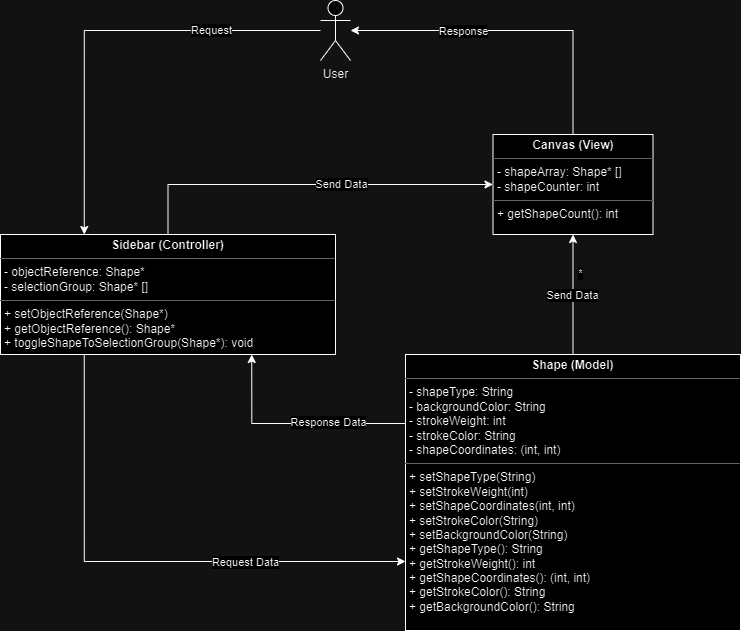

The diagram above was exported from draw.io. Its source (the exported page's mxGraphModel, read from the mxfile embedded in the PNG):
<mxGraphModel dx="2259" dy="1298" grid="1" gridSize="10" guides="1" tooltips="1" connect="1" arrows="1" fold="1" page="1" pageScale="1" pageWidth="827" pageHeight="1169" math="0" shadow="0">
  <root>
    <mxCell id="WIyWlLk6GJQsqaUBKTNV-0" />
    <mxCell id="WIyWlLk6GJQsqaUBKTNV-1" parent="WIyWlLk6GJQsqaUBKTNV-0" />
    <mxCell id="G1cYU_ZG29ZDEH0JM6YX-7" style="edgeStyle=orthogonalEdgeStyle;rounded=0;orthogonalLoop=1;jettySize=auto;html=1;exitX=0.5;exitY=0;exitDx=0;exitDy=0;" parent="WIyWlLk6GJQsqaUBKTNV-1" source="G1cYU_ZG29ZDEH0JM6YX-5" target="G1cYU_ZG29ZDEH0JM6YX-4" edge="1">
      <mxGeometry relative="1" as="geometry" />
    </mxCell>
    <mxCell id="G1cYU_ZG29ZDEH0JM6YX-8" value="*" style="edgeLabel;html=1;align=center;verticalAlign=middle;resizable=0;points=[];" parent="G1cYU_ZG29ZDEH0JM6YX-7" vertex="1" connectable="0">
      <mxGeometry x="0.5139" y="-2" relative="1" as="geometry">
        <mxPoint x="5" y="9" as="offset" />
      </mxGeometry>
    </mxCell>
    <mxCell id="G1cYU_ZG29ZDEH0JM6YX-27" value="Send Data" style="edgeLabel;html=1;align=center;verticalAlign=middle;resizable=0;points=[];" parent="G1cYU_ZG29ZDEH0JM6YX-7" vertex="1" connectable="0">
      <mxGeometry x="-0.0046" y="1" relative="1" as="geometry">
        <mxPoint as="offset" />
      </mxGeometry>
    </mxCell>
    <mxCell id="G1cYU_ZG29ZDEH0JM6YX-4" value="&lt;p style=&quot;margin:0px;margin-top:4px;text-align:center;&quot;&gt;&lt;b&gt;Canvas (View)&lt;/b&gt;&lt;/p&gt;&lt;hr size=&quot;1&quot;&gt;&lt;p style=&quot;margin:0px;margin-left:4px;&quot;&gt;- shapeArray: Shape* []&lt;/p&gt;&lt;p style=&quot;margin:0px;margin-left:4px;&quot;&gt;- shapeCounter: int&lt;/p&gt;&lt;hr size=&quot;1&quot;&gt;&lt;p style=&quot;margin:0px;margin-left:4px;&quot;&gt;+ getShapeCount(): int&lt;/p&gt;" style="verticalAlign=top;align=left;overflow=fill;fontSize=12;fontFamily=Helvetica;html=1;whiteSpace=wrap;" parent="WIyWlLk6GJQsqaUBKTNV-1" vertex="1">
      <mxGeometry x="472.5" y="184" width="160" height="100" as="geometry" />
    </mxCell>
    <mxCell id="G1cYU_ZG29ZDEH0JM6YX-22" style="edgeStyle=orthogonalEdgeStyle;rounded=0;orthogonalLoop=1;jettySize=auto;html=1;exitX=0;exitY=0.25;exitDx=0;exitDy=0;entryX=0.75;entryY=1;entryDx=0;entryDy=0;" parent="WIyWlLk6GJQsqaUBKTNV-1" source="G1cYU_ZG29ZDEH0JM6YX-5" target="G1cYU_ZG29ZDEH0JM6YX-6" edge="1">
      <mxGeometry relative="1" as="geometry" />
    </mxCell>
    <mxCell id="G1cYU_ZG29ZDEH0JM6YX-25" value="Response Data" style="edgeLabel;html=1;align=center;verticalAlign=middle;resizable=0;points=[];" parent="G1cYU_ZG29ZDEH0JM6YX-22" vertex="1" connectable="0">
      <mxGeometry x="-0.3031" y="-2" relative="1" as="geometry">
        <mxPoint as="offset" />
      </mxGeometry>
    </mxCell>
    <mxCell id="G1cYU_ZG29ZDEH0JM6YX-5" value="&lt;p style=&quot;margin:0px;margin-top:4px;text-align:center;&quot;&gt;&lt;b&gt;Shape (Model)&lt;/b&gt;&lt;/p&gt;&lt;hr size=&quot;1&quot;&gt;&lt;p style=&quot;margin:0px;margin-left:4px;&quot;&gt;- shapeType: String&lt;/p&gt;&lt;p style=&quot;margin:0px;margin-left:4px;&quot;&gt;- backgroundColor: String&lt;/p&gt;&lt;p style=&quot;margin:0px;margin-left:4px;&quot;&gt;- strokeWeight: int&lt;/p&gt;&lt;p style=&quot;margin:0px;margin-left:4px;&quot;&gt;- strokeColor: String&lt;/p&gt;&lt;p style=&quot;margin:0px;margin-left:4px;&quot;&gt;- shapeCoordinates: (int, int)&lt;/p&gt;&lt;hr size=&quot;1&quot;&gt;&lt;p style=&quot;margin:0px;margin-left:4px;&quot;&gt;+ setShapeType(String)&lt;/p&gt;&lt;p style=&quot;margin:0px;margin-left:4px;&quot;&gt;+ setStrokeWeight(int)&lt;/p&gt;&lt;p style=&quot;margin:0px;margin-left:4px;&quot;&gt;+ setShapeCoordinates(int, int)&lt;/p&gt;&lt;p style=&quot;margin:0px;margin-left:4px;&quot;&gt;+ setStrokeColor(String)&lt;/p&gt;&lt;p style=&quot;margin:0px;margin-left:4px;&quot;&gt;+ setBackgroundColor(String)&lt;/p&gt;&lt;p style=&quot;border-color: var(--border-color); margin: 0px 0px 0px 4px;&quot;&gt;+ getShapeType(): String&lt;/p&gt;&lt;p style=&quot;border-color: var(--border-color); margin: 0px 0px 0px 4px;&quot;&gt;+ getStrokeWeight(): int&lt;/p&gt;&lt;p style=&quot;border-color: var(--border-color); margin: 0px 0px 0px 4px;&quot;&gt;+ getShapeCoordinates(): (int, int)&lt;/p&gt;&lt;p style=&quot;border-color: var(--border-color); margin: 0px 0px 0px 4px;&quot;&gt;+ getStrokeColor(): String&lt;/p&gt;&lt;p style=&quot;border-color: var(--border-color); margin: 0px 0px 0px 4px;&quot;&gt;+ getBackgroundColor(): String&lt;/p&gt;" style="verticalAlign=top;align=left;overflow=fill;fontSize=12;fontFamily=Helvetica;html=1;whiteSpace=wrap;" parent="WIyWlLk6GJQsqaUBKTNV-1" vertex="1">
      <mxGeometry x="385" y="404" width="335" height="276" as="geometry" />
    </mxCell>
    <mxCell id="G1cYU_ZG29ZDEH0JM6YX-10" style="edgeStyle=orthogonalEdgeStyle;rounded=0;orthogonalLoop=1;jettySize=auto;html=1;entryX=0;entryY=0.5;entryDx=0;entryDy=0;exitX=0.5;exitY=0;exitDx=0;exitDy=0;" parent="WIyWlLk6GJQsqaUBKTNV-1" source="G1cYU_ZG29ZDEH0JM6YX-6" target="G1cYU_ZG29ZDEH0JM6YX-4" edge="1">
      <mxGeometry relative="1" as="geometry" />
    </mxCell>
    <mxCell id="G1cYU_ZG29ZDEH0JM6YX-20" value="Send Data" style="edgeLabel;html=1;align=center;verticalAlign=middle;resizable=0;points=[];" parent="G1cYU_ZG29ZDEH0JM6YX-10" vertex="1" connectable="0">
      <mxGeometry x="0.0657" y="1" relative="1" as="geometry">
        <mxPoint x="23" as="offset" />
      </mxGeometry>
    </mxCell>
    <mxCell id="G1cYU_ZG29ZDEH0JM6YX-21" style="edgeStyle=orthogonalEdgeStyle;rounded=0;orthogonalLoop=1;jettySize=auto;html=1;exitX=0.25;exitY=1;exitDx=0;exitDy=0;entryX=0;entryY=0.75;entryDx=0;entryDy=0;" parent="WIyWlLk6GJQsqaUBKTNV-1" source="G1cYU_ZG29ZDEH0JM6YX-6" target="G1cYU_ZG29ZDEH0JM6YX-5" edge="1">
      <mxGeometry relative="1" as="geometry" />
    </mxCell>
    <mxCell id="G1cYU_ZG29ZDEH0JM6YX-24" value="Request Data" style="edgeLabel;html=1;align=center;verticalAlign=middle;resizable=0;points=[];" parent="G1cYU_ZG29ZDEH0JM6YX-21" vertex="1" connectable="0">
      <mxGeometry x="0.3941" relative="1" as="geometry">
        <mxPoint as="offset" />
      </mxGeometry>
    </mxCell>
    <mxCell id="G1cYU_ZG29ZDEH0JM6YX-6" value="&lt;p style=&quot;margin:0px;margin-top:4px;text-align:center;&quot;&gt;&lt;b&gt;Sidebar (Controller)&lt;/b&gt;&lt;/p&gt;&lt;hr size=&quot;1&quot;&gt;&lt;p style=&quot;margin:0px;margin-left:4px;&quot;&gt;- objectReference: Shape*&lt;/p&gt;&lt;p style=&quot;margin:0px;margin-left:4px;&quot;&gt;- selectionGroup: Shape* []&lt;/p&gt;&lt;hr size=&quot;1&quot;&gt;&lt;p style=&quot;margin:0px;margin-left:4px;&quot;&gt;+ setObjectReference(Shape*)&lt;/p&gt;&lt;p style=&quot;margin:0px;margin-left:4px;&quot;&gt;+ getObjectReference(): Shape*&lt;/p&gt;&lt;p style=&quot;margin:0px;margin-left:4px;&quot;&gt;+ toggleShapeToSelectionGroup(Shape*): void&lt;/p&gt;" style="verticalAlign=top;align=left;overflow=fill;fontSize=12;fontFamily=Helvetica;html=1;whiteSpace=wrap;" parent="WIyWlLk6GJQsqaUBKTNV-1" vertex="1">
      <mxGeometry x="-20" y="284" width="335" height="120" as="geometry" />
    </mxCell>
    <mxCell id="G1cYU_ZG29ZDEH0JM6YX-16" style="edgeStyle=orthogonalEdgeStyle;rounded=0;orthogonalLoop=1;jettySize=auto;html=1;entryX=0.25;entryY=0;entryDx=0;entryDy=0;" parent="WIyWlLk6GJQsqaUBKTNV-1" source="G1cYU_ZG29ZDEH0JM6YX-15" target="G1cYU_ZG29ZDEH0JM6YX-6" edge="1">
      <mxGeometry relative="1" as="geometry">
        <Array as="points">
          <mxPoint x="64" y="80" />
        </Array>
      </mxGeometry>
    </mxCell>
    <mxCell id="G1cYU_ZG29ZDEH0JM6YX-18" value="Request" style="edgeLabel;html=1;align=center;verticalAlign=middle;resizable=0;points=[];" parent="G1cYU_ZG29ZDEH0JM6YX-16" vertex="1" connectable="0">
      <mxGeometry x="-0.2113" y="-1" relative="1" as="geometry">
        <mxPoint x="64" as="offset" />
      </mxGeometry>
    </mxCell>
    <mxCell id="G1cYU_ZG29ZDEH0JM6YX-17" style="edgeStyle=orthogonalEdgeStyle;rounded=0;orthogonalLoop=1;jettySize=auto;html=1;exitX=0.5;exitY=0;exitDx=0;exitDy=0;" parent="WIyWlLk6GJQsqaUBKTNV-1" source="G1cYU_ZG29ZDEH0JM6YX-4" target="G1cYU_ZG29ZDEH0JM6YX-15" edge="1">
      <mxGeometry relative="1" as="geometry">
        <Array as="points">
          <mxPoint x="552" y="80" />
        </Array>
      </mxGeometry>
    </mxCell>
    <mxCell id="G1cYU_ZG29ZDEH0JM6YX-19" value="Response" style="edgeLabel;html=1;align=center;verticalAlign=middle;resizable=0;points=[];" parent="G1cYU_ZG29ZDEH0JM6YX-17" vertex="1" connectable="0">
      <mxGeometry x="0.3125" y="1" relative="1" as="geometry">
        <mxPoint y="-1" as="offset" />
      </mxGeometry>
    </mxCell>
    <mxCell id="G1cYU_ZG29ZDEH0JM6YX-15" value="User" style="shape=umlActor;verticalLabelPosition=bottom;verticalAlign=top;html=1;" parent="WIyWlLk6GJQsqaUBKTNV-1" vertex="1">
      <mxGeometry x="300" y="50" width="30" height="60" as="geometry" />
    </mxCell>
  </root>
</mxGraphModel>